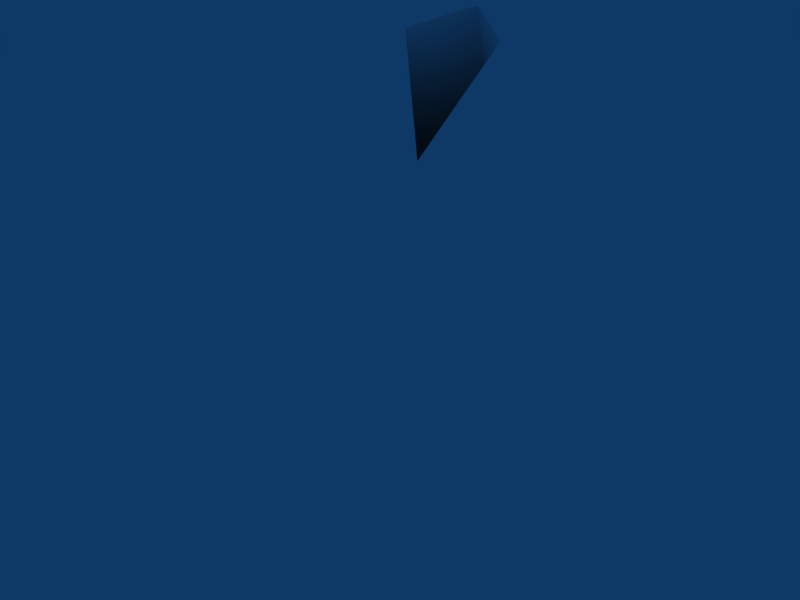 # Source: 02-right_foot2.blend  (saved by Blender 2.61.0; exported with 4.5.12 LTS)
import bpy
from mathutils import Matrix  # noqa: F401  (used for matrix-valued properties, if any)

bpy.ops.wm.read_factory_settings(use_empty=True)
scene = bpy.context.scene
scene.name = 'Scene'

# ---- collections
col_collection_1 = bpy.data.collections.new('Collection 1'); scene.collection.children.link(col_collection_1)

# ---- materials (node trees are filled in below, after node groups)
mat_skin = bpy.data.materials.new('Skin')
mat_skin.alpha_threshold = 0.0
mat_skin.diffuse_color = (1.0, 1.0, 1.0, 1.0)
mat_skin.specular_color = (0.1, 0.1, 0.1)
mat_skin.roughness = 0.5
mat_skin.line_color = (0.0, 0.0, 0.0, 1.0)

# ---- node groups
ng_auto_smooth = bpy.data.node_groups.new('Auto Smooth', 'GeometryNodeTree')
_s = ng_auto_smooth.interface.new_socket(name='Geometry', in_out='OUTPUT', socket_type='NodeSocketGeometry')
_s = ng_auto_smooth.interface.new_socket(name='Geometry', in_out='INPUT', socket_type='NodeSocketGeometry')
_s = ng_auto_smooth.interface.new_socket(name='Angle', in_out='INPUT', socket_type='NodeSocketFloat')
_s.subtype = 'ANGLE'
_s.min_value = 0.0
_s.max_value = 3.142
ng_auto_smooth.is_modifier = True
_N = ng_auto_smooth.nodes; _L = ng_auto_smooth.links
n0 = _N.new('NodeGroupOutput'); n0.name = 'Group Output'; n0.location = (480, -100)
n1 = _N.new('NodeGroupInput'); n1.name = 'Group Input'; n1.location = (-420, -300)
n2 = _N.new('NodeGroupInput'); n2.name = 'Group Input.001'; n2.location = (-60, -100)
n3 = _N.new('GeometryNodeSetShadeSmooth'); n3.name = 'Set Shade Smooth'; n3.location = (120, -100)
n3.domain = 'EDGE'
n4 = _N.new('GeometryNodeSetShadeSmooth'); n4.name = 'Set Shade Smooth.001'; n4.location = (300, -100)
n5 = _N.new('GeometryNodeInputMeshEdgeAngle'); n5.name = 'Edge Angle'; n5.location = (-420, -220)
n6 = _N.new('GeometryNodeInputEdgeSmooth'); n6.name = 'Is Edge Smooth'; n6.location = (-60, -160)
n7 = _N.new('GeometryNodeInputShadeSmooth'); n7.name = 'Is Face Smooth'; n7.location = (-240, -340)
n8 = _N.new('FunctionNodeBooleanMath'); n8.name = 'Boolean Math'; n8.location = (-60, -220)
n9 = _N.new('FunctionNodeCompare'); n9.name = 'Compare'; n9.location = (-240, -180)
n9.operation = 'LESS_EQUAL'
_L.new(n5.outputs[0], n9.inputs[0])
_L.new(n4.outputs[0], n0.inputs[0])
_L.new(n1.outputs[1], n9.inputs[1])
_L.new(n9.outputs[0], n8.inputs[0])
_L.new(n7.outputs[0], n8.inputs[1])
_L.new(n2.outputs[0], n3.inputs[0])
_L.new(n6.outputs[0], n3.inputs[1])
_L.new(n3.outputs[0], n4.inputs[0])
_L.new(n8.outputs[0], n3.inputs[2])
n0.is_active_output = True

# ---- material node trees

# ---- world
world_world = bpy.data.worlds.new('World'); scene.world = world_world
world_world.color = (0.05656, 0.2208, 0.4)
world_world.use_sun_shadow = False
world_world.sun_shadow_jitter_overblur = 0.0
world_world.cycles.sampling_method = 'MANUAL'
world_world.cycles.sample_map_resolution = 256

# ---- meshes
me_body_001 = bpy.data.meshes.new('Body.001')
me_body_001.from_pydata([(-0.6384, 0.2542, 0.1774), (0.3345, -1.521, -2.768), (2.229, 1.937, -2.768), (1.009, 2.485, -2.768), (0.4595, -0.5553, -2.768), (1.087, -1.667, -2.768), (1.556, -0.8742, -2.768), (0.03769, -0.1873, 0.2698), (-0.5712, -0.3491, -0.7948), (0.4033, -1.172, -0.6699), (1.239, -0.2742, -0.8088), (0.1421, 0.8494, -0.3838), (1.038, -0.05, -2.243), (0.4741, -0.6924, -2.205), (0.7291, -1.067, -2.211), (1.347, -0.6959, -2.205), (0.6176, 0.5186, 0.1814)], [], [(12, 11, 10), (12, 10, 15), (11, 16, 10), (15, 10, 14), (10, 9, 14), (10, 16, 7), (10, 7, 9), (14, 9, 13), (9, 8, 13), (9, 7, 8), (7, 0, 8), (13, 8, 12), (8, 11, 12), (8, 0, 11), (5, 6, 14), (6, 15, 14), (3, 4, 12), (4, 13, 12), (15, 6, 12), (6, 2, 12), (13, 4, 14), (4, 1, 14), (5, 1, 4), (5, 4, 6), (3, 2, 4), (2, 6, 4), (14, 1, 5), (12, 2, 3)])
me_body_001.polygons.foreach_set('use_smooth', [True] * 28)
_uv = me_body_001.uv_layers.new(name='UVTex')
_uv.uv.foreach_set('vector', [0.5658, 0.03109, 0.6231, 0.1364, 0.548, 0.1095, 0.5658, 0.03109, 0.548, 0.1095, 0.5269, 0.03161, 0.6231, 0.1364, 0.5973, 0.1663, 0.548, 0.1095, 0.3913, 0.03297, 0.4295, 0.1041, 0.3548, 0.04853, 0.4295, 0.1041, 0.3692, 0.1317, 0.3548, 0.04853, 0.4295, 0.1041, 0.4531, 0.1694, 0.4082, 0.1881, 0.4295, 0.1041, 0.4082, 0.1881, 0.3692, 0.1317, 0.8756, 0.1723, 0.9166, 0.2463, 0.855, 0.1864, 0.9166, 0.2463, 0.8549, 0.278, 0.855, 0.1864, 0.9166, 0.2463, 0.8994, 0.3205, 0.8549, 0.278, 0.8994, 0.3205, 0.861, 0.3391, 0.8549, 0.278, 0.9557, 0.3219, 0.9798, 0.4136, 0.9168, 0.3108, 0.9798, 0.4136, 0.9166, 0.4239, 0.9168, 0.3108, 0.9798, 0.4136, 0.9573, 0.4661, 0.9166, 0.4239, 0.3364, 0.01141, 0.3819, 0.0, 0.3548, 0.04853, 0.3819, 0.0, 0.3913, 0.03297, 0.3548, 0.04853, 0.7101, 0.7896, 0.7005, 0.9594, 0.6734, 0.9266, 0.9628, 0.2926, 0.9557, 0.3219, 0.9168, 0.3108, 0.5269, 0.03161, 0.5155, 0.0, 0.5658, 0.03109, 0.6379, 0.962, 0.6379, 0.8028, 0.6734, 0.9266, 0.855, 0.1864, 0.8326, 0.1642, 0.8756, 0.1723, 0.8326, 0.1642, 0.8632, 0.1422, 0.8756, 0.1723, 0.1091, 0.6939, 0.1513, 0.6944, 0.1541, 0.7481, 0.1091, 0.6939, 0.1541, 0.7481, 0.09146, 0.7416, 0.1545, 0.9185, 0.08281, 0.9009, 0.1541, 0.7481, 0.08281, 0.9009, 0.09146, 0.7416, 0.1541, 0.7481, 0.3548, 0.04853, 0.313, 0.03137, 0.3364, 0.01141, 0.6734, 0.9266, 0.6379, 0.8028, 0.7101, 0.7896])
_ca = me_body_001.color_attributes.new('Col', 'BYTE_COLOR', 'CORNER')
_ca.data.foreach_set('color', [1.0, 1.0, 1.0, 1.0, 1.0, 1.0, 1.0, 1.0, 1.0, 1.0, 1.0, 1.0, 1.0, 1.0, 1.0, 1.0, 1.0, 1.0, 1.0, 1.0, 1.0, 1.0, 1.0, 1.0, 1.0, 1.0, 1.0, 1.0, 1.0, 1.0, 1.0, 1.0, 1.0, 1.0, 1.0, 1.0, 1.0, 1.0, 1.0, 1.0, 1.0, 1.0, 1.0, 1.0, 1.0, 1.0, 1.0, 1.0, 1.0, 1.0, 1.0, 1.0, 1.0, 1.0, 1.0, 1.0, 1.0, 1.0, 1.0, 1.0, 1.0, 1.0, 1.0, 1.0, 1.0, 1.0, 1.0, 1.0, 1.0, 1.0, 1.0, 1.0, 1.0, 1.0, 1.0, 1.0, 1.0, 1.0, 1.0, 1.0, 1.0, 1.0, 1.0, 1.0, 1.0, 1.0, 1.0, 1.0, 1.0, 1.0, 1.0, 1.0, 1.0, 1.0, 1.0, 1.0, 1.0, 1.0, 1.0, 1.0, 1.0, 1.0, 1.0, 1.0, 1.0, 1.0, 1.0, 1.0, 1.0, 1.0, 1.0, 1.0, 1.0, 1.0, 1.0, 1.0, 1.0, 1.0, 1.0, 1.0, 1.0, 1.0, 1.0, 1.0, 1.0, 1.0, 1.0, 1.0, 1.0, 1.0, 1.0, 1.0, 1.0, 1.0, 1.0, 1.0, 1.0, 1.0, 1.0, 1.0, 1.0, 1.0, 1.0, 1.0, 1.0, 1.0, 1.0, 1.0, 1.0, 1.0, 1.0, 1.0, 1.0, 1.0, 1.0, 1.0, 1.0, 1.0, 1.0, 1.0, 1.0, 1.0, 1.0, 1.0, 1.0, 1.0, 1.0, 1.0, 1.0, 1.0, 1.0, 1.0, 1.0, 1.0, 1.0, 1.0, 1.0, 1.0, 1.0, 1.0, 1.0, 1.0, 1.0, 1.0, 1.0, 1.0, 1.0, 1.0, 1.0, 1.0, 1.0, 1.0, 1.0, 1.0, 1.0, 1.0, 1.0, 1.0, 1.0, 1.0, 1.0, 1.0, 1.0, 1.0, 1.0, 1.0, 1.0, 1.0, 1.0, 1.0, 1.0, 1.0, 1.0, 1.0, 1.0, 1.0, 1.0, 1.0, 1.0, 1.0, 1.0, 1.0, 1.0, 1.0, 1.0, 1.0, 1.0, 1.0, 1.0, 1.0, 1.0, 1.0, 1.0, 1.0, 1.0, 1.0, 1.0, 1.0, 1.0, 1.0, 1.0, 1.0, 1.0, 1.0, 1.0, 1.0, 1.0, 1.0, 1.0, 1.0, 1.0, 1.0, 1.0, 1.0, 1.0, 1.0, 1.0, 1.0, 1.0, 1.0, 1.0, 1.0, 1.0, 1.0, 1.0, 1.0, 1.0, 1.0, 1.0, 1.0, 1.0, 1.0, 1.0, 1.0, 1.0, 1.0, 1.0, 1.0, 1.0, 1.0, 1.0, 1.0, 1.0, 1.0, 1.0, 1.0, 1.0, 1.0, 1.0, 1.0, 1.0, 1.0, 1.0, 1.0, 1.0, 1.0, 1.0, 1.0, 1.0, 1.0, 1.0, 1.0, 1.0, 1.0, 1.0, 1.0, 1.0, 1.0, 1.0, 1.0, 1.0, 1.0, 1.0, 1.0, 1.0, 1.0, 1.0, 1.0, 1.0, 1.0, 1.0, 1.0, 1.0, 1.0, 1.0, 1.0, 1.0, 1.0, 1.0, 1.0, 1.0, 1.0, 1.0, 1.0, 1.0, 1.0])
me_body_001.materials.append(mat_skin)
me_body_001.use_remesh_preserve_volume = False
me_body_001.use_remesh_preserve_attributes = False
me_body_001.use_mirror_vertex_groups = False
me_body_001.update()

# ---- objects
ob_man_001 = bpy.data.objects.new('Man.001', me_body_001)

# ---- transforms, parenting, visibility, modifiers, constraints
ob_man_001.location = (0.0, 0.0, 0.0)
ob_man_001.rotation_euler = (0.0, -0.0, 3.142)
ob_man_001.scale = (0.2643, 0.2643, 0.7187)
ob_man_001.lock_rotations_4d = False
ob_man_001.empty_display_type = 'ARROWS'
ob_man_001.color = (0.0, 0.0, 0.0, 1.0)
ob_man_001.lineart.crease_threshold = 0.0
_vg = ob_man_001.vertex_groups.new(name='UpperArm_L')
_vg = ob_man_001.vertex_groups.new(name='UpperArm_R')
_vg = ob_man_001.vertex_groups.new(name='LowerArm_L')
_vg = ob_man_001.vertex_groups.new(name='LowerArm_R')
_vg = ob_man_001.vertex_groups.new(name='Palm_L')
_vg = ob_man_001.vertex_groups.new(name='Palm_R')
_vg = ob_man_001.vertex_groups.new(name='Thumb_L')
_vg = ob_man_001.vertex_groups.new(name='Thumb_R')
_vg = ob_man_001.vertex_groups.new(name='Fingers_L')
_vg = ob_man_001.vertex_groups.new(name='Fingers_R')
_vg = ob_man_001.vertex_groups.new(name='Back')
_vg = ob_man_001.vertex_groups.new(name='Neck')
_vg = ob_man_001.vertex_groups.new(name='Head')
_vg = ob_man_001.vertex_groups.new(name='Shoulder_L')
_vg = ob_man_001.vertex_groups.new(name='Shoulder_R')
_vg = ob_man_001.vertex_groups.new(name='Pelvis')
_vg = ob_man_001.vertex_groups.new(name='UpperLeg_L')
_vg = ob_man_001.vertex_groups.new(name='UpperLeg_R')
_vg = ob_man_001.vertex_groups.new(name='LowerLeg_L')
_vg = ob_man_001.vertex_groups.new(name='LowerLeg_R')
_vg = ob_man_001.vertex_groups.new(name='Foot_L')
_vg = ob_man_001.vertex_groups.new(name='Foot_R')
_vg = ob_man_001.vertex_groups.new(name='Hip_L')
_vg = ob_man_001.vertex_groups.new(name='Hip_R')
_m = ob_man_001.modifiers.new('Auto Smooth', 'NODES')
_m.node_group = ng_auto_smooth
_gi = [s.identifier for s in ng_auto_smooth.interface.items_tree if s.item_type == 'SOCKET' and s.in_out == 'INPUT']
_m[_gi[1]] = 0.5236  # Angle

# ---- collection membership
col_collection_1.objects.link(ob_man_001)

# ---- scene / render settings (as saved in the file)
scene.frame_start = 1; scene.frame_end = 250; scene.frame_set(40)
scene.render.engine = 'BLENDER_EEVEE_NEXT'
scene.render.image_settings.file_format = 'JPEG'
scene.render.image_settings.color_mode = 'RGB'
scene.render.image_settings.compression = 90
scene.render.resolution_x = 800
scene.render.resolution_y = 600
scene.render.pixel_aspect_x = 100.0
scene.render.pixel_aspect_y = 100.0
scene.render.fps = 25
scene.render.dither_intensity = 0.0
scene.render.use_compositing = False
scene.render.use_sequencer = False
scene.render.bake_margin = 2
scene.render.bake_bias = 0.0
scene.render.use_stamp_time = False
scene.render.use_stamp_date = False
scene.render.use_stamp_frame = False
scene.render.use_stamp_camera = False
scene.render.use_stamp_scene = False
scene.render.use_stamp_filename = False
scene.render.use_stamp_render_time = False
scene.render.stamp_font_size = 0
scene.cycles.use_denoising = False
scene.cycles.samples = 10
scene.cycles.sampling_pattern = 'TABULATED_SOBOL'
scene.cycles.light_sampling_threshold = 0.0
scene.cycles.use_adaptive_sampling = False
scene.cycles.use_light_tree = False
scene.cycles.blur_glossy = 0.0
scene.cycles.volume_bounces = 1
scene.cycles.pixel_filter_type = 'GAUSSIAN'
scene.cycles.sample_clamp_indirect = 0.0
scene.view_settings.view_transform = 'Raw'
bpy.context.view_layer.update()

# ---- added for rendering (the .blend has no active camera): camera
cam_auto = bpy.data.cameras.new('AutoCamera')
cam_auto.lens = 50.0
cam_auto.sensor_width = 36.0
cam_auto.clip_end = 1000.0
ob_auto_camera = bpy.data.objects.new('AutoCamera', cam_auto)
scene.collection.objects.link(ob_auto_camera)
ob_auto_camera.location = (2.15674, -2.94844, 0.995963)
ob_auto_camera.rotation_euler = (1.09748, -7.21219e-08, 0.694738)
scene.camera = ob_auto_camera
bpy.context.view_layer.update()
